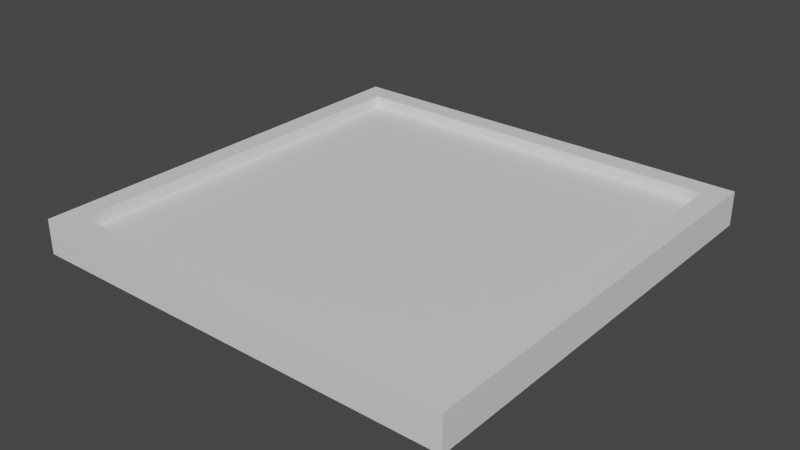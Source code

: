 # Source: Ficha.blend  (saved by Blender 2.81.16; exported with 4.5.12 LTS)
import bpy
from mathutils import Matrix  # noqa: F401  (used for matrix-valued properties, if any)

bpy.ops.wm.read_factory_settings(use_empty=True)
scene = bpy.context.scene
scene.name = 'Scene'

# ---- collections
col_collection = bpy.data.collections.new('Collection'); scene.collection.children.link(col_collection)

# ---- materials (node trees are filled in below, after node groups)
mat_front = bpy.data.materials.new('Front')
mat_front.alpha_threshold = 0.0
mat_front.use_transparent_shadow = False
mat_front.line_color = (0.0, 0.0, 0.0, 1.0)
mat_frame = bpy.data.materials.new('Frame')
mat_frame.use_transparent_shadow = False
mat_back = bpy.data.materials.new('Back')
mat_back.use_transparent_shadow = False

# ---- material node trees
mat_front.use_nodes = True; mat_front.node_tree.nodes.clear()
_N = mat_front.node_tree.nodes; _L = mat_front.node_tree.links
n0 = _N.new('ShaderNodeOutputMaterial'); n0.name = 'Material Output'; n0.location = (300, 300)
n1 = _N.new('ShaderNodeBsdfPrincipled'); n1.name = 'Principled BSDF'; n1.location = (10, 300)
n1.distribution = 'GGX'
n1.subsurface_method = 'BURLEY'
n1.inputs[2].default_value = 0.4
n1.inputs[3].default_value = 1.45
n1.inputs[27].default_value = (0.0, 0.0, 0.0, 1.0)
n1.inputs[28].default_value = 1.0
_L.new(n1.outputs[0], n0.inputs[0])
n0.is_active_output = True
mat_frame.use_nodes = True; mat_frame.node_tree.nodes.clear()
_N = mat_frame.node_tree.nodes; _L = mat_frame.node_tree.links
n0 = _N.new('ShaderNodeOutputMaterial'); n0.name = 'Material Output'; n0.location = (300, 300)
n1 = _N.new('ShaderNodeBsdfPrincipled'); n1.name = 'Principled BSDF'; n1.location = (10, 300)
n1.distribution = 'GGX'
n1.subsurface_method = 'BURLEY'
n1.inputs[3].default_value = 1.45
n1.inputs[27].default_value = (0.0, 0.0, 0.0, 1.0)
n1.inputs[28].default_value = 1.0
_L.new(n1.outputs[0], n0.inputs[0])
n0.is_active_output = True
mat_back.use_nodes = True; mat_back.node_tree.nodes.clear()
_N = mat_back.node_tree.nodes; _L = mat_back.node_tree.links
n0 = _N.new('ShaderNodeOutputMaterial'); n0.name = 'Material Output'; n0.location = (300, 300)
n1 = _N.new('ShaderNodeBsdfPrincipled'); n1.name = 'Principled BSDF'; n1.location = (10, 300)
n1.distribution = 'GGX'
n1.subsurface_method = 'BURLEY'
n1.inputs[3].default_value = 1.45
n1.inputs[27].default_value = (0.0, 0.0, 0.0, 1.0)
n1.inputs[28].default_value = 1.0
_L.new(n1.outputs[0], n0.inputs[0])
n0.is_active_output = True

# ---- world
world_world = bpy.data.worlds.new('World'); scene.world = world_world
world_world.use_nodes = True; world_world.node_tree.nodes.clear()
_N = world_world.node_tree.nodes; _L = world_world.node_tree.links
n0 = _N.new('ShaderNodeOutputWorld'); n0.name = 'World Output'; n0.location = (300, 300)
n1 = _N.new('ShaderNodeBackground'); n1.name = 'Background'; n1.location = (10, 300)
n1.inputs[0].default_value = (0.05088, 0.05088, 0.05088, 1.0)
_L.new(n1.outputs[0], n0.inputs[0])
n0.is_active_output = True
world_world.color = (0.05088, 0.05088, 0.05088)
world_world.use_sun_shadow = False
world_world.sun_shadow_jitter_overblur = 0.0

# ---- meshes
me_cube = bpy.data.meshes.new('Cube')
me_cube.from_pydata([(0.405, 0.405, 0.07149), (0.405, 0.405, 0.0), (0.405, -0.405, 0.07149), (0.405, -0.405, 0.0), (-0.405, 0.405, 0.07149), (-0.405, 0.405, 0.0), (-0.405, -0.405, 0.07149), (-0.405, -0.405, 0.0), (0.45, -0.45, 0.07149), (-0.45, -0.45, 0.07149), (0.45, 0.45, 0.07149), (-0.45, 0.45, 0.07149), (-0.45, 0.45, 0.0), (-0.45, -0.45, 0.0), (0.45, 0.45, 0.0), (0.45, -0.45, 0.0), (0.405, -0.405, 0.04649), (-0.405, -0.405, 0.04649), (0.405, 0.405, 0.04649), (-0.405, 0.405, 0.04649), (-0.405, 0.405, -0.01126), (-0.405, -0.405, -0.01126), (0.405, 0.405, -0.01126), (0.405, -0.405, -0.01126)], [], [(0, 4, 19, 18), (15, 8, 9, 13), (13, 9, 11, 12), (3, 7, 21, 23), (14, 10, 8, 15), (12, 11, 10, 14), (2, 6, 9, 8), (0, 2, 8, 10), (6, 4, 11, 9), (4, 0, 10, 11), (5, 7, 13, 12), (1, 5, 12, 14), (7, 3, 15, 13), (3, 1, 14, 15), (18, 19, 17, 16), (2, 0, 18, 16), (4, 6, 17, 19), (6, 2, 16, 17), (20, 22, 23, 21), (7, 5, 20, 21), (1, 3, 23, 22), (5, 1, 22, 20)])
me_cube.polygons.foreach_set('material_index', [1, 1, 1, 2, 1, 1, 1, 1, 1, 1, 1, 1, 1, 1, 0, 1, 1, 1, 2, 2, 2, 2])
_uv = me_cube.uv_layers.new(name='UVMap')
_uv.uv.foreach_set('vector', [0.7832, 0.3333, 0.7832, 0.6333, 0.6667, 0.6333, 0.6667, 0.3333, 0.3333, 0.6667, 0.3333, 0.3333, 0.6667, 0.3333, 0.6667, 0.6667, 0.6667, 0.3333, 0.3333, 0.3333, 0.3333, 3.974e-08, 0.6667, 0.0, 1.0, -6.623e-08, 1.0, 1.0, 0.8971, 1.0, 0.8971, 0.0, 0.3333, 0.3333, 1.291e-07, 0.3333, 0.0, 8.941e-08, 0.3333, 0.0, 0.3333, 0.6667, 3.974e-08, 0.6667, 0.0, 0.3333, 0.3333, 0.3333, 0.01667, 0.6833, 0.01667, 0.9833, 4.967e-08, 1.0, 0.0, 0.6667, 0.3167, 0.6833, 0.01667, 0.6833, 0.0, 0.6667, 0.3333, 0.6667, 0.01667, 0.9833, 0.3167, 0.9833, 0.3333, 1.0, 4.967e-08, 1.0, 0.3167, 0.9833, 0.3167, 0.6833, 0.3333, 0.6667, 0.3333, 1.0, 0.9833, 0.3167, 0.9833, 0.01667, 1.0, 0.0, 1.0, 0.3333, 0.6833, 0.3167, 0.9833, 0.3167, 1.0, 0.3333, 0.6667, 0.3333, 0.9833, 0.01667, 0.6833, 0.01667, 0.6667, 2.98e-08, 1.0, 0.0, 0.6833, 0.01667, 0.6833, 0.3167, 0.6667, 0.3333, 0.6667, 2.98e-08, 1.0, 0.0, 1.0, 1.0, 1.987e-07, 1.0, 0.0, 1.987e-07, 0.6667, 0.9333, 0.6667, 0.6333, 0.7832, 0.6333, 0.7832, 0.9333, 0.8998, 0.6333, 0.8998, 0.9333, 0.7832, 0.9333, 0.7832, 0.6333, 0.7832, 0.6333, 0.7832, 0.3333, 0.8998, 0.3333, 0.8998, 0.6333, 1.169e-07, 1.0, 0.0, 1.987e-07, 0.8971, -6.623e-08, 0.8971, 1.0, 1.0, 1.0, 1.0, -7.417e-07, 1.0, 0.0, 1.0, 1.0, 0.8971, 1.0, 0.8971, -7.749e-07, 1.0, -7.749e-07, 1.0, 1.0, 1.0, 1.0, 1.0, 0.0, 0.8971, -7.749e-07, 0.8971, 1.0])
_ca = me_cube.color_attributes.new('Col', 'BYTE_COLOR', 'CORNER')
_ca.data.foreach_set('color', [1.0, 1.0, 1.0, 1.0, 1.0, 1.0, 1.0, 1.0, 1.0, 1.0, 1.0, 1.0, 1.0, 1.0, 1.0, 1.0, 1.0, 1.0, 1.0, 1.0, 1.0, 1.0, 1.0, 1.0, 1.0, 1.0, 1.0, 1.0, 1.0, 1.0, 1.0, 1.0, 1.0, 1.0, 1.0, 1.0, 1.0, 1.0, 1.0, 1.0, 1.0, 1.0, 1.0, 1.0, 1.0, 1.0, 1.0, 1.0, 1.0, 1.0, 1.0, 1.0, 1.0, 1.0, 1.0, 1.0, 1.0, 1.0, 1.0, 1.0, 1.0, 1.0, 1.0, 1.0, 1.0, 1.0, 1.0, 1.0, 1.0, 1.0, 1.0, 1.0, 1.0, 1.0, 1.0, 1.0, 1.0, 1.0, 1.0, 1.0, 1.0, 1.0, 1.0, 1.0, 1.0, 1.0, 1.0, 1.0, 1.0, 1.0, 1.0, 1.0, 1.0, 1.0, 1.0, 1.0, 1.0, 1.0, 1.0, 1.0, 1.0, 1.0, 1.0, 1.0, 1.0, 1.0, 1.0, 1.0, 1.0, 1.0, 1.0, 1.0, 1.0, 1.0, 1.0, 1.0, 1.0, 1.0, 1.0, 1.0, 1.0, 1.0, 1.0, 1.0, 1.0, 1.0, 1.0, 1.0, 1.0, 1.0, 1.0, 1.0, 1.0, 1.0, 1.0, 1.0, 1.0, 1.0, 1.0, 1.0, 1.0, 1.0, 1.0, 1.0, 1.0, 1.0, 1.0, 1.0, 1.0, 1.0, 1.0, 1.0, 1.0, 1.0, 1.0, 1.0, 1.0, 1.0, 1.0, 1.0, 1.0, 1.0, 1.0, 1.0, 1.0, 1.0, 1.0, 1.0, 1.0, 1.0, 1.0, 1.0, 1.0, 1.0, 1.0, 1.0, 1.0, 1.0, 1.0, 1.0, 1.0, 1.0, 1.0, 1.0, 1.0, 1.0, 1.0, 1.0, 1.0, 1.0, 1.0, 1.0, 1.0, 1.0, 1.0, 1.0, 1.0, 1.0, 1.0, 1.0, 1.0, 1.0, 1.0, 1.0, 1.0, 1.0, 1.0, 1.0, 1.0, 1.0, 1.0, 1.0, 1.0, 1.0, 1.0, 1.0, 1.0, 1.0, 1.0, 1.0, 1.0, 1.0, 1.0, 1.0, 1.0, 1.0, 1.0, 1.0, 1.0, 1.0, 1.0, 1.0, 1.0, 1.0, 1.0, 1.0, 1.0, 1.0, 1.0, 1.0, 1.0, 1.0, 1.0, 1.0, 1.0, 1.0, 1.0, 1.0, 1.0, 1.0, 1.0, 1.0, 1.0, 1.0, 1.0, 1.0, 1.0, 1.0, 1.0, 1.0, 1.0, 1.0, 1.0, 1.0, 1.0, 1.0, 1.0, 1.0, 1.0, 1.0, 1.0, 1.0, 1.0, 1.0, 1.0, 1.0, 1.0, 1.0, 1.0, 1.0, 1.0, 1.0, 1.0, 1.0, 1.0, 1.0, 1.0, 1.0, 1.0, 1.0, 1.0, 1.0, 1.0, 1.0, 1.0, 1.0, 1.0, 1.0, 1.0, 1.0, 1.0, 1.0, 1.0, 1.0, 1.0, 1.0, 1.0, 1.0, 1.0, 1.0, 1.0, 1.0, 1.0, 1.0, 1.0, 1.0, 1.0, 1.0, 1.0, 1.0, 1.0, 1.0, 1.0, 1.0, 1.0, 1.0, 1.0, 1.0, 1.0, 1.0, 1.0, 1.0, 1.0, 1.0, 1.0, 1.0, 1.0, 1.0, 1.0, 1.0, 1.0, 1.0, 1.0, 1.0, 1.0, 1.0, 1.0, 1.0, 1.0, 1.0, 1.0, 1.0])
me_cube.materials.append(mat_front)
me_cube.materials.append(mat_frame)
me_cube.materials.append(mat_back)
me_cube.use_remesh_preserve_volume = False
me_cube.use_remesh_preserve_attributes = False
me_cube.use_mirror_vertex_groups = False
me_cube.update()

# ---- objects
ob_ficha = bpy.data.objects.new('Ficha', me_cube)

# ---- transforms, parenting, visibility, modifiers, constraints
ob_ficha.location = (0.0, 0.0, 0.0)
ob_ficha.lock_rotations_4d = False
ob_ficha.empty_display_type = 'ARROWS'
ob_ficha.lineart.crease_threshold = 0.0

# ---- collection membership
col_collection.objects.link(ob_ficha)

# ---- scene / render settings (as saved in the file)
scene.frame_start = 1; scene.frame_end = 250; scene.frame_set(1)
scene.render.engine = 'BLENDER_EEVEE_NEXT'
scene.cycles.use_denoising = False
scene.cycles.samples = 128
scene.cycles.sampling_pattern = 'TABULATED_SOBOL'
scene.cycles.use_adaptive_sampling = False
scene.cycles.use_light_tree = False
scene.view_settings.view_transform = 'Filmic'
bpy.context.view_layer.update()

# ---- added for rendering (the .blend has no active camera and no usable light): camera, sun
cam_auto = bpy.data.cameras.new('AutoCamera')
cam_auto.lens = 50.0
cam_auto.sensor_width = 36.0
cam_auto.clip_end = 1000.0
ob_auto_camera = bpy.data.objects.new('AutoCamera', cam_auto)
scene.collection.objects.link(ob_auto_camera)
ob_auto_camera.location = (1.1801, -1.41613, 0.974201)
ob_auto_camera.rotation_euler = (1.09748, -7.21219e-08, 0.694738)
scene.camera = ob_auto_camera
light_auto_sun = bpy.data.lights.new('AutoSun', 'SUN')
light_auto_sun.energy = 3.0
light_auto_sun.angle = 0.0523599
ob_auto_sun = bpy.data.objects.new('AutoSun', light_auto_sun)
scene.collection.objects.link(ob_auto_sun)
ob_auto_sun.rotation_euler = (0.872665, 0.174533, 0.523599)
bpy.context.view_layer.update()
